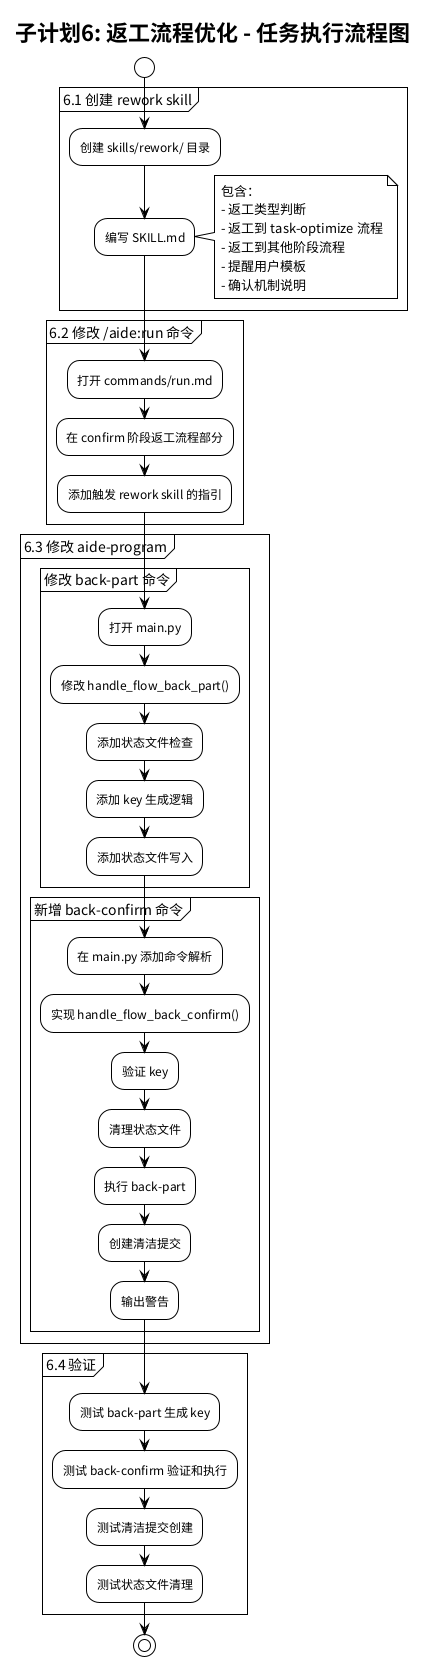

The diagram above was rendered by PlantUML. Its source (embedded in the PNG):
@startuml spec-06-task
!theme plain
title 子计划6: 返工流程优化 - 任务执行流程图

start

partition "6.1 创建 rework skill" {
    :创建 skills/rework/ 目录;
    :编写 SKILL.md;
    note right
      包含：
      - 返工类型判断
      - 返工到 task-optimize 流程
      - 返工到其他阶段流程
      - 提醒用户模板
      - 确认机制说明
    end note
}

partition "6.2 修改 /aide:run 命令" {
    :打开 commands/run.md;
    :在 confirm 阶段返工流程部分;
    :添加触发 rework skill 的指引;
}

partition "6.3 修改 aide-program" {
    partition "修改 back-part 命令" {
        :打开 main.py;
        :修改 handle_flow_back_part();
        :添加状态文件检查;
        :添加 key 生成逻辑;
        :添加状态文件写入;
    }

    partition "新增 back-confirm 命令" {
        :在 main.py 添加命令解析;
        :实现 handle_flow_back_confirm();
        :验证 key;
        :清理状态文件;
        :执行 back-part;
        :创建清洁提交;
        :输出警告;
    }
}

partition "6.4 验证" {
    :测试 back-part 生成 key;
    :测试 back-confirm 验证和执行;
    :测试清洁提交创建;
    :测试状态文件清理;
}

stop

@enduml